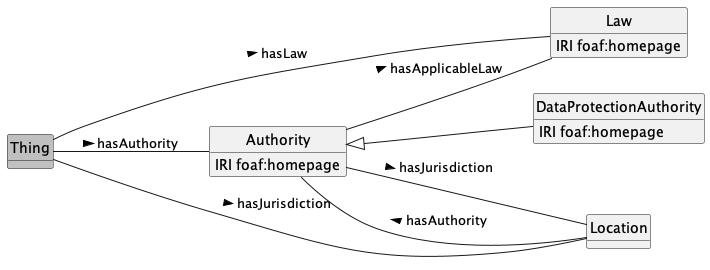

The diagram above was rendered by PlantUML. Its source (embedded in the PNG):
@startuml
hide methods
hide circles
left to right direction

class Thing #silver 

    class Law {
        IRI foaf:homepage
    }
    class Authority {
        IRI foaf:homepage
    }
    class DataProtectionAuthority {
        IRI foaf:homepage
    }
    class Location

Thing -- Law : hasLaw >
Thing -- Authority : hasAuthority >
Authority <|-- DataProtectionAuthority
Authority -- Law : hasApplicableLaw >
Authority -- Location : hasJurisdiction >
Location -- Authority : hasAuthority >
Thing -- Location : hasJurisdiction >

@enduml